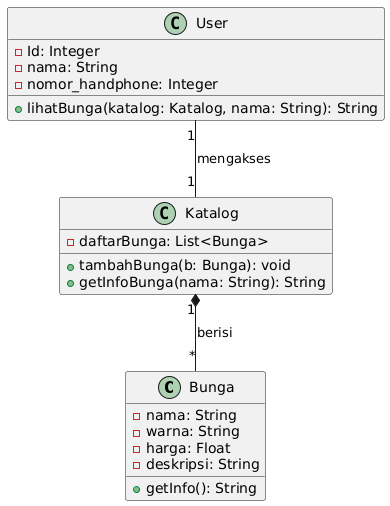

The diagram above was rendered by PlantUML. Its source (embedded in the PNG):
@startuml
class Bunga {
    - nama: String
    - warna: String
    - harga: Float
    - deskripsi: String
    + getInfo(): String
}

class Katalog {
    - daftarBunga: List<Bunga>
    + tambahBunga(b: Bunga): void
    + getInfoBunga(nama: String): String
}

class User {
    - Id: Integer
    - nama: String
    - nomor_handphone: Integer
    + lihatBunga(katalog: Katalog, nama: String): String
}

Katalog "1" *-- "*" Bunga : berisi
User "1" -- "1" Katalog : mengakses
@enduml